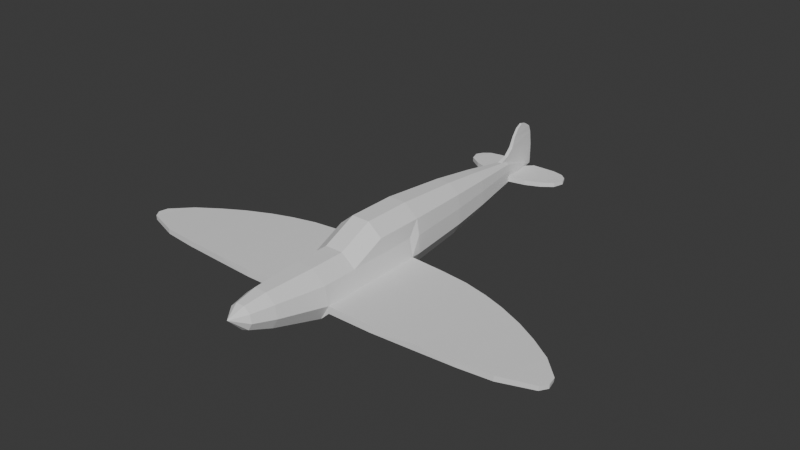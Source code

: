 # Source: spitfire.blend  (saved by Blender 4.2.66; exported with 4.5.12 LTS)
import bpy
from mathutils import Matrix  # noqa: F401  (used for matrix-valued properties, if any)

bpy.ops.wm.read_factory_settings(use_empty=True)
scene = bpy.context.scene
scene.name = 'Scene'

# ---- collections
col_collection = bpy.data.collections.new('Collection'); scene.collection.children.link(col_collection)

# ---- world
world_world = bpy.data.worlds.new('World'); scene.world = world_world
world_world.use_nodes = True; world_world.node_tree.nodes.clear()
_N = world_world.node_tree.nodes; _L = world_world.node_tree.links
n0 = _N.new('ShaderNodeOutputWorld'); n0.name = 'World Output'; n0.location = (300, 300)
n1 = _N.new('ShaderNodeBackground'); n1.name = 'Background'; n1.location = (10, 300)
n1.inputs[0].default_value = (0.05088, 0.05088, 0.05088, 1.0)
_L.new(n1.outputs[0], n0.inputs[0])
n0.is_active_output = True
world_world.color = (0.05088, 0.05088, 0.05088)
world_world.sun_shadow_jitter_overblur = 0.0

# ---- meshes
me_cylinder_001 = bpy.data.meshes.new('Cylinder.001')
me_cylinder_001.from_pydata([(0.9749, 0.45, -0.9815), (0.866, -0.5, -1.0), (-0.866, -0.5, -1.0), (-0.9848, 0.1736, -1.0), (-0.6428, 0.766, -1.0), (3.746e-08, -0.47, 6.348), (0.9749, 0.45, 3.091), (8.237, 0.2845, 2.334), (-0.9848, 0.1736, 3.094), (-0.6428, 0.766, 3.094), (0.6428, 0.766, -1.0), (0.9848, 0.1736, -1.0), (2.672, 0.1921, 3.085), (4.251, 0.2106, 3.006), (5.757, 0.2291, 2.904), (7.006, 0.2526, 2.768), (8.411, 0.2845, 2.07), (8.346, 0.2845, 1.719), (6.809, 0.2706, 0.4663), (6.014, 0.2568, 0.03114), (5.073, 0.2429, -0.376), (4.27, 0.2291, -0.6324), (3.354, 0.2152, -0.8417), (2.313, 0.2014, -0.9438), (7.638, 0.2775, 1.016), (3.347, 0.45, -0.8474), (5.066, 0.45, -0.3895), (6.796, 0.45, 0.4272), (5.75, 0.45, 2.905), (8.32, 0.45, 1.705), (8.219, 0.45, 2.339), (7.003, 0.45, 2.766), (-7.003, 0.45, 2.766), (-8.219, 0.45, 2.339), (-8.32, 0.45, 1.705), (-5.75, 0.45, 2.905), (-6.796, 0.45, 0.4272), (-5.066, 0.45, -0.3895), (-3.347, 0.45, -0.8474), (-7.638, 0.2775, 1.016), (-2.313, 0.2014, -0.9438), (-3.354, 0.2152, -0.8417), (-4.27, 0.2291, -0.6324), (-5.073, 0.2429, -0.376), (-6.014, 0.2568, 0.03114), (-6.809, 0.2706, 0.4663), (-8.346, 0.2845, 1.719), (-8.411, 0.2845, 2.07), (-7.006, 0.2526, 2.768), (-5.757, 0.2291, 2.904), (-4.251, 0.2106, 3.006), (-2.672, 0.1921, 3.085), (-0.6428, 0.766, 3.094), (-0.9848, 0.1736, 3.094), (-0.9848, 0.1736, -1.0), (-0.6428, 0.766, -1.0), (-8.237, 0.2845, 2.334), (-0.9749, 0.45, 3.091), (-0.9749, 0.45, -0.9815), (2.299, 0.45, -0.9248), (4.243, 0.45, -0.6458), (6.022, 0.45, 0.02797), (7.631, 0.45, 1.003), (8.397, 0.45, 2.059), (4.256, 0.45, 2.998), (2.67, 0.45, 3.091), (-2.299, 0.45, -0.9248), (-4.243, 0.45, -0.6458), (-6.022, 0.45, 0.02797), (-7.631, 0.45, 1.003), (-8.397, 0.45, 2.059), (-4.256, 0.45, 2.998), (-2.67, 0.45, 3.091), (0.6428, 0.766, 3.094), (0.0, 1.0, 3.094), (0.9848, 0.1736, 3.094), (0.866, -0.5, 3.094), (0.342, -0.9397, 3.094), (-0.342, -0.9397, 3.094), (-0.866, -0.5, 3.094), (-0.4421, 0.2806, 4.971), (-0.6773, -0.1268, 4.971), (0.4421, 0.2806, 4.971), (2.153e-08, 0.4415, 4.971), (0.6773, -0.1268, 4.971), (0.5956, -0.5901, 4.971), (0.2352, -0.8925, 4.971), (-0.2352, -0.8925, 4.971), (-0.5956, -0.5901, 4.971), (-0.2934, 0.005159, 5.799), (-0.4495, -0.2652, 5.799), (0.2934, 0.005159, 5.799), (3.011e-08, 0.1119, 5.799), (0.4495, -0.2652, 5.799), (0.3953, -0.5727, 5.799), (0.1561, -0.7734, 5.799), (-0.1561, -0.7734, 5.799), (-0.3953, -0.5727, 5.799), (0.866, -0.5, 1.751), (0.342, -0.9397, 1.751), (-0.342, -0.9397, 1.751), (-0.866, -0.5, 1.751), (0.866, -1.089, -1.0), (-0.866, -1.089, -1.0), (0.866, -0.5, 0.4603), (-0.866, -0.5, 0.4603), (0.866, -1.089, 0.4603), (0.342, -1.529, 0.4603), (-0.342, -1.529, 0.4603), (-0.866, -1.089, 0.4603), (0.002669, -0.1577, -9.408), (9.424e-10, 1.0, -1.374), (0.6428, 0.766, -1.374), (0.9848, 0.1736, -1.374), (0.9792, -0.5, -1.374), (-0.9637, -0.5, -1.374), (-0.9848, 0.1736, -1.374), (-0.6428, 0.766, -1.374), (0.866, -1.089, -1.374), (0.342, -1.529, -1.374), (-0.342, -1.529, -1.374), (-0.866, -1.089, -1.374), (9.424e-10, 0.7767, -3.903), (0.4992, 0.595, -3.903), (0.7745, 0.1182, -3.903), (0.7695, -0.4792, -3.903), (-0.7544, -0.4795, -3.903), (-0.7732, 0.1205, -3.903), (-0.4992, 0.595, -3.903), (0.674, -0.9766, -3.903), (0.2656, -1.319, -3.903), (-0.2656, -1.319, -3.903), (-0.6717, -0.9785, -3.903), (9.424e-10, 0.5422, -5.606), (0.3485, 0.4153, -5.606), (0.5536, 0.06003, -5.606), (0.5493, -0.4573, -5.606), (-0.5346, -0.4579, -5.606), (-0.551, 0.06464, -5.606), (-0.3485, 0.4153, -5.606), (0.4724, -0.8581, -5.606), (0.1854, -1.099, -5.606), (-0.1854, -1.099, -5.606), (-0.4676, -0.8621, -5.606), (9.424e-10, 0.1977, -7.67), (0.1271, 0.1515, -7.67), (0.2292, -0.02545, -7.67), (0.2259, -0.4252, -7.67), (-0.2118, -0.4262, -7.67), (-0.2246, -0.01737, -7.67), (-0.1271, 0.1515, -7.67), (0.1762, -0.6841, -7.67), (0.06763, -0.7752, -7.67), (-0.06763, -0.7752, -7.67), (-0.1679, -0.6911, -7.67), (0.08528, -0.8237, -7.36), (-0.08528, -0.8237, -7.36), (0.06763, -0.9612, -7.773), (-0.06763, -0.9612, -7.773), (0.06763, -1.22, -8.049), (-0.06763, -1.22, -8.049), (0.002669, -0.9329, -9.408), (-0.05005, -1.612, -8.223), (-0.03248, -1.783, -9.173), (-0.0149, -1.506, -9.305), (0.05139, -1.612, -8.223), (0.03515, -1.783, -9.173), (0.01891, -1.506, -9.305), (-0.04566, -1.878, -8.417), (-0.04127, -2.009, -8.652), (-0.03687, -1.954, -8.907), (0.04733, -1.878, -8.417), (0.04327, -2.009, -8.652), (0.03921, -1.954, -8.907), (0.2276, -0.2253, -7.67), (0.06111, -0.1236, -8.96), (1.871, -0.06855, -8.257), (1.869, -0.2253, -8.257), (2.003, -0.08034, -8.648), (1.89, -0.09158, -8.927), (0.334, -0.1246, -9.229), (0.3336, -0.1746, -9.229), (1.89, -0.1915, -8.927), (2.002, -0.2084, -8.648), (0.8886, -0.2253, -7.765), (1.445, -0.2253, -7.98), (1.447, -0.0514, -7.98), (0.8903, -0.0389, -7.766), (1.644, -0.1026, -9.138), (1.206, -0.1136, -9.239), (1.206, -0.1802, -9.239), (1.643, -0.1859, -9.138), (0.06069, -0.1751, -8.96), (-0.06111, -0.1236, -8.96), (-1.871, -0.06855, -8.257), (-1.869, -0.2253, -8.257), (-2.003, -0.08034, -8.648), (-1.89, -0.09158, -8.927), (-0.334, -0.1246, -9.229), (-0.3336, -0.1746, -9.229), (-1.89, -0.1915, -8.927), (-2.002, -0.2084, -8.648), (-0.8886, -0.2253, -7.765), (-1.445, -0.2253, -7.98), (-1.447, -0.0514, -7.98), (-0.8903, -0.0389, -7.766), (-1.644, -0.1026, -9.138), (-1.206, -0.1136, -9.239), (-1.206, -0.1802, -9.239), (-1.643, -0.1859, -9.138), (-0.06069, -0.1751, -8.96), (-0.2182, -0.2218, -7.67)], [(98, 1), (101, 2)], [(76, 99, 98), (77, 100, 99), (78, 101, 100), (75, 1, 11), (16, 17, 63), (111, 117, 4), (28, 64, 13), (0, 73, 6), (18, 24, 15), (23, 25, 22), (60, 25, 64), (35, 50, 71), (45, 48, 39), (47, 70, 46), (58, 57, 52), (40, 41, 38), (67, 71, 38), (17, 29, 63), (63, 30, 7), (7, 16, 63), (15, 7, 30), (15, 30, 31), (13, 14, 28), (14, 15, 31), (28, 14, 31), (75, 12, 65), (12, 13, 65), (75, 65, 6), (6, 73, 75), (64, 65, 13), (24, 17, 7), (17, 16, 7), (7, 15, 24), (15, 14, 18), (14, 13, 19), (13, 12, 22), (12, 75, 23), (13, 22, 21), (23, 75, 11), (23, 22, 12), (21, 20, 13), (20, 19, 13), (19, 18, 14), (0, 59, 11), (59, 25, 23), (25, 60, 22), (60, 26, 21), (61, 27, 19), (27, 62, 18), (26, 61, 19), (27, 18, 19), (62, 29, 24), (29, 17, 24), (62, 24, 18), (19, 20, 26), (60, 21, 22), (20, 21, 26), (11, 10, 0), (59, 23, 11), (59, 0, 6), (6, 65, 59), (65, 64, 25), (59, 65, 25), (64, 28, 61), (28, 31, 27), (61, 28, 27), (31, 30, 62), (30, 63, 29), (62, 30, 29), (62, 27, 31), (61, 26, 64), (26, 60, 64), (48, 33, 56), (48, 32, 33), (50, 35, 49), (49, 32, 48), (35, 32, 49), (53, 72, 51), (51, 72, 50), (53, 57, 72), (57, 53, 52), (71, 50, 72), (39, 56, 46), (46, 56, 47), (56, 39, 48), (48, 45, 49), (49, 44, 50), (50, 41, 51), (51, 40, 53), (50, 42, 41), (53, 40, 54), (40, 51, 41), (42, 50, 43), (43, 50, 44), (44, 49, 45), (46, 70, 34), (70, 56, 33), (56, 70, 47), (58, 54, 66), (66, 40, 38), (38, 41, 67), (67, 42, 37), (68, 44, 36), (36, 45, 69), (37, 44, 68), (36, 44, 45), (69, 39, 34), (34, 39, 46), (69, 45, 39), (44, 37, 43), (67, 41, 42), (43, 37, 42), (54, 58, 55), (66, 54, 40), (66, 57, 58), (57, 66, 72), (72, 38, 71), (66, 38, 72), (71, 68, 35), (35, 36, 32), (68, 36, 35), (32, 69, 33), (33, 34, 70), (69, 34, 33), (69, 32, 36), (68, 71, 37), (37, 71, 67), (83, 73, 74), (82, 75, 73), (84, 76, 75), (85, 77, 76), (87, 77, 86), (88, 78, 87), (81, 79, 88), (80, 8, 81), (83, 9, 80), (89, 81, 90), (92, 82, 83), (91, 84, 82), (93, 85, 84), (94, 86, 85), (96, 86, 95), (97, 87, 96), (90, 88, 97), (92, 80, 89), (5, 89, 90), (5, 91, 92), (5, 93, 91), (5, 94, 93), (5, 95, 94), (5, 96, 95), (5, 97, 96), (5, 90, 97), (5, 92, 89), (79, 53, 54), (4, 116, 3), (2, 103, 109), (108, 109, 103), (102, 1, 104), (74, 73, 10), (120, 107, 108), (98, 106, 104), (106, 98, 99), (107, 99, 100), (100, 101, 109), (109, 101, 105), (11, 112, 10), (11, 114, 113), (2, 121, 103), (3, 115, 2), (1, 118, 114), (119, 118, 102), (122, 112, 123), (123, 113, 124), (124, 114, 125), (127, 115, 116), (128, 116, 117), (128, 111, 122), (130, 118, 119), (131, 119, 120), (132, 120, 121), (132, 115, 126), (129, 114, 118), (133, 123, 134), (134, 124, 135), (135, 125, 136), (138, 126, 127), (139, 127, 128), (139, 122, 133), (141, 129, 130), (141, 131, 142), (143, 131, 132), (143, 126, 137), (140, 125, 129), (144, 134, 145), (145, 135, 146), (174, 135, 136), (211, 137, 138), (150, 138, 139), (150, 133, 144), (140, 141, 155), (152, 157, 158, 153), (156, 142, 143), (154, 137, 148), (151, 136, 140), (110, 144, 145), (110, 145, 146, 175), (174, 147, 110, 192), (110, 149, 150), (110, 150, 144), (110, 151, 152), (164, 161, 167), (110, 153, 154), (110, 154, 148), (110, 147, 151), (155, 156, 158), (155, 142, 156), (157, 152, 155), (156, 153, 158), (165, 167, 159), (159, 157, 158), (159, 160, 162), (173, 170, 163), (166, 163, 164), (165, 162, 168), (171, 168, 169), (172, 169, 170), (161, 160, 110), (155, 158, 157), (159, 158, 160), (159, 162, 165), (173, 163, 166), (166, 164, 167), (165, 168, 171), (171, 169, 172), (172, 170, 173), (159, 110, 157), (157, 110, 152), (110, 159, 161), (161, 159, 167), (167, 165, 166), (166, 165, 173), (173, 171, 172), (165, 171, 173), (153, 110, 158), (158, 110, 160), (160, 164, 162), (162, 170, 168), (168, 170, 169), (170, 162, 163), (163, 162, 164), (164, 160, 161), (185, 176, 186), (183, 178, 176), (182, 191, 188), (182, 179, 178), (174, 187, 146), (184, 186, 187), (190, 181, 180), (191, 190, 189), (175, 180, 181), (185, 184, 190), (180, 175, 187), (110, 175, 192), (203, 204, 194), (201, 194, 196), (200, 206, 209), (200, 196, 197), (202, 205, 204), (208, 198, 199), (209, 207, 208), (193, 199, 198), (149, 202, 211), (204, 205, 207), (202, 203, 208), (148, 211, 110), (110, 210, 193), (185, 177, 176), (183, 176, 177), (182, 188, 179), (182, 178, 183), (174, 184, 187), (184, 185, 186), (190, 180, 189), (191, 189, 188), (175, 181, 192), (184, 174, 192), (192, 181, 184), (181, 190, 184), (190, 191, 185), (191, 182, 177), (182, 183, 177), (177, 185, 191), (175, 146, 187), (187, 186, 189), (186, 176, 188), (189, 186, 188), (176, 178, 179), (179, 188, 176), (189, 180, 187), (203, 194, 195), (201, 195, 194), (200, 197, 206), (200, 201, 196), (202, 204, 203), (208, 207, 198), (209, 206, 207), (193, 210, 199), (149, 205, 202), (205, 149, 193), (193, 198, 205), (198, 207, 205), (207, 206, 204), (206, 197, 194), (197, 196, 194), (194, 204, 206), (195, 201, 200), (200, 209, 195), (209, 208, 203), (195, 209, 203), (208, 199, 202), (199, 210, 202), (210, 211, 202), (122, 111, 112), (123, 112, 113), (124, 113, 114), (127, 126, 115), (128, 127, 116), (128, 117, 111), (130, 129, 118), (131, 130, 119), (132, 131, 120), (132, 121, 115), (129, 125, 114), (133, 122, 123), (134, 123, 124), (135, 124, 125), (138, 137, 126), (139, 138, 127), (139, 128, 122), (141, 140, 129), (141, 130, 131), (143, 142, 131), (143, 132, 126), (140, 136, 125), (144, 133, 134), (145, 134, 135), (136, 147, 174), (174, 146, 135), (138, 149, 211), (211, 148, 137), (150, 149, 138), (150, 139, 133), (155, 152, 151), (151, 140, 155), (143, 154, 156), (154, 153, 156), (154, 143, 137), (151, 147, 136), (156, 152, 153), (155, 141, 142), (156, 155, 152), (76, 77, 99), (77, 78, 100), (78, 79, 101), (75, 76, 1), (9, 74, 4), (74, 111, 4), (0, 10, 73), (58, 52, 55), (83, 82, 73), (82, 84, 75), (84, 85, 76), (85, 86, 77), (87, 78, 77), (88, 79, 78), (81, 8, 79), (80, 9, 8), (83, 74, 9), (89, 80, 81), (92, 91, 82), (91, 93, 84), (93, 94, 85), (94, 95, 86), (96, 87, 86), (97, 88, 87), (90, 81, 88), (92, 83, 80), (79, 54, 2), (4, 117, 116), (2, 109, 105), (103, 121, 120), (120, 108, 103), (102, 104, 106), (10, 112, 111), (111, 74, 10), (120, 119, 107), (106, 99, 107), (107, 100, 108), (100, 109, 108), (11, 113, 112), (11, 1, 114), (2, 115, 121), (3, 116, 115), (1, 102, 118), (106, 107, 102), (107, 119, 102)])
_uv = me_cylinder_001.uv_layers.new(name='UVMap')
_uv.uv.foreach_set('vector', [0.4578, 0.13, 0.4093, 0.1887, 0.53, 0.2578, 0.3321, 0.02447, 0.2634, 0.1887, 0.4093, 0.1887, 0.1679, 0.02447, 0.1427, 0.2578, 0.2634, 0.1887, 0.4864, 0.2917, 0.6667, 0.5, 0.7778, 0.5, 0.5688, 0.2498, 0.6155, 0.3146, 0.5751, 0.2672, 4.47e-08, 0.5, 0.1111, 0.5, 0.1111, 0.5, 0.5168, 0.2146, 0.5151, 0.2244, 0.4983, 0.2561, 0.7375, 0.4741, 0.4043, 0.4339, 0.5116, 0.244, 0.7175, 0.451, 0.6665, 0.3828, 0.5102, 0.2206, 0.7605, 0.486, 0.707, 0.4342, 0.7519, 0.479, 0.6918, 0.4143, 0.707, 0.4342, 0.5151, 0.2244, 0.5168, 0.2146, 0.4983, 0.2561, 0.5151, 0.2244, 0.7175, 0.451, 0.5102, 0.2206, 0.6665, 0.3828, 0.5688, 0.2498, 0.5751, 0.2672, 0.6155, 0.3146, 0.7375, 0.4741, 0.5116, 0.244, 0.4043, 0.4339, 0.7605, 0.486, 0.7519, 0.479, 0.707, 0.4342, 0.6918, 0.4143, 0.5151, 0.2244, 0.707, 0.4342, 0.6155, 0.3146, 0.6307, 0.3345, 0.5751, 0.2672, 0.5751, 0.2672, 0.5195, 0.1998, 0.5221, 0.1851, 0.5221, 0.1851, 0.5688, 0.2498, 0.5751, 0.2672, 0.5102, 0.2206, 0.5221, 0.1851, 0.5195, 0.1998, 0.5102, 0.2206, 0.5195, 0.1998, 0.5182, 0.2072, 0.4983, 0.2561, 0.5042, 0.2384, 0.5168, 0.2146, 0.5042, 0.2384, 0.5102, 0.2206, 0.5182, 0.2072, 0.5168, 0.2146, 0.5042, 0.2384, 0.5182, 0.2072, 0.4864, 0.2917, 0.4923, 0.2739, 0.5133, 0.2342, 0.4923, 0.2739, 0.4983, 0.2561, 0.5133, 0.2342, 0.4864, 0.2917, 0.5133, 0.2342, 0.5116, 0.244, 0.5116, 0.244, 0.4043, 0.4339, 0.4864, 0.2917, 0.5151, 0.2244, 0.5133, 0.2342, 0.4983, 0.2561, 0.6665, 0.3828, 0.6155, 0.3146, 0.5221, 0.1851, 0.6155, 0.3146, 0.5688, 0.2498, 0.5221, 0.1851, 0.5221, 0.1851, 0.5102, 0.2206, 0.6665, 0.3828, 0.5102, 0.2206, 0.5042, 0.2384, 0.7175, 0.451, 0.5042, 0.2384, 0.4983, 0.2561, 0.7261, 0.458, 0.4983, 0.2561, 0.4923, 0.2739, 0.7519, 0.479, 0.4923, 0.2739, 0.4864, 0.2917, 0.7605, 0.486, 0.4983, 0.2561, 0.7519, 0.479, 0.7433, 0.472, 0.7605, 0.486, 0.4864, 0.2917, 0.7778, 0.5, 0.7605, 0.486, 0.7519, 0.479, 0.4923, 0.2739, 0.7433, 0.472, 0.7347, 0.465, 0.4983, 0.2561, 0.7347, 0.465, 0.7261, 0.458, 0.4983, 0.2561, 0.7261, 0.458, 0.7175, 0.451, 0.5042, 0.2384, 0.7375, 0.4741, 0.7223, 0.4542, 0.7778, 0.5, 0.7223, 0.4542, 0.707, 0.4342, 0.7605, 0.486, 0.707, 0.4342, 0.6918, 0.4143, 0.7519, 0.479, 0.6918, 0.4143, 0.6765, 0.3943, 0.7433, 0.472, 0.6612, 0.3744, 0.646, 0.3544, 0.7261, 0.458, 0.646, 0.3544, 0.6384, 0.3445, 0.7175, 0.451, 0.6765, 0.3943, 0.6612, 0.3744, 0.7261, 0.458, 0.646, 0.3544, 0.7175, 0.451, 0.7261, 0.458, 0.6384, 0.3445, 0.6307, 0.3345, 0.6665, 0.3828, 0.6307, 0.3345, 0.6155, 0.3146, 0.6665, 0.3828, 0.6384, 0.3445, 0.6665, 0.3828, 0.7175, 0.451, 0.7261, 0.458, 0.7347, 0.465, 0.6765, 0.3943, 0.6918, 0.4143, 0.7433, 0.472, 0.7519, 0.479, 0.7347, 0.465, 0.7433, 0.472, 0.6765, 0.3943, 0.7778, 0.5, 0.8889, 0.5, 0.7375, 0.4741, 0.7223, 0.4542, 0.7605, 0.486, 0.7778, 0.5, 0.7223, 0.4542, 0.7375, 0.4741, 0.5116, 0.244, 0.5116, 0.244, 0.5133, 0.2342, 0.7223, 0.4542, 0.5133, 0.2342, 0.5151, 0.2244, 0.707, 0.4342, 0.7223, 0.4542, 0.5133, 0.2342, 0.707, 0.4342, 0.5151, 0.2244, 0.5168, 0.2146, 0.6612, 0.3744, 0.5168, 0.2146, 0.5182, 0.2072, 0.646, 0.3544, 0.6612, 0.3744, 0.5168, 0.2146, 0.646, 0.3544, 0.5182, 0.2072, 0.5195, 0.1998, 0.6384, 0.3445, 0.5195, 0.1998, 0.5751, 0.2672, 0.6307, 0.3345, 0.6384, 0.3445, 0.5195, 0.1998, 0.6307, 0.3345, 0.6384, 0.3445, 0.646, 0.3544, 0.5182, 0.2072, 0.6612, 0.3744, 0.6765, 0.3943, 0.5151, 0.2244, 0.6765, 0.3943, 0.6918, 0.4143, 0.5151, 0.2244, 0.5102, 0.2206, 0.5195, 0.1998, 0.5221, 0.1851, 0.5102, 0.2206, 0.5182, 0.2072, 0.5195, 0.1998, 0.4983, 0.2561, 0.5168, 0.2146, 0.5042, 0.2384, 0.5042, 0.2384, 0.5182, 0.2072, 0.5102, 0.2206, 0.5168, 0.2146, 0.5182, 0.2072, 0.5042, 0.2384, 0.4864, 0.2917, 0.5133, 0.2342, 0.4923, 0.2739, 0.4923, 0.2739, 0.5133, 0.2342, 0.4983, 0.2561, 0.4864, 0.2917, 0.5116, 0.244, 0.5133, 0.2342, 0.5116, 0.244, 0.4864, 0.2917, 0.4043, 0.4339, 0.5151, 0.2244, 0.4983, 0.2561, 0.5133, 0.2342, 0.6665, 0.3828, 0.5221, 0.1851, 0.6155, 0.3146, 0.6155, 0.3146, 0.5221, 0.1851, 0.5688, 0.2498, 0.5221, 0.1851, 0.6665, 0.3828, 0.5102, 0.2206, 0.5102, 0.2206, 0.7175, 0.451, 0.5042, 0.2384, 0.5042, 0.2384, 0.7261, 0.458, 0.4983, 0.2561, 0.4983, 0.2561, 0.7519, 0.479, 0.4923, 0.2739, 0.4923, 0.2739, 0.7605, 0.486, 0.4864, 0.2917, 0.4983, 0.2561, 0.7433, 0.472, 0.7519, 0.479, 0.4864, 0.2917, 0.7605, 0.486, 0.7778, 0.5, 0.7605, 0.486, 0.4923, 0.2739, 0.7519, 0.479, 0.7433, 0.472, 0.4983, 0.2561, 0.7347, 0.465, 0.7347, 0.465, 0.4983, 0.2561, 0.7261, 0.458, 0.7261, 0.458, 0.5042, 0.2384, 0.7175, 0.451, 0.6155, 0.3146, 0.5751, 0.2672, 0.6307, 0.3345, 0.5751, 0.2672, 0.5221, 0.1851, 0.5195, 0.1998, 0.5221, 0.1851, 0.5751, 0.2672, 0.5688, 0.2498, 0.7375, 0.4741, 0.7778, 0.5, 0.7223, 0.4542, 0.7223, 0.4542, 0.7605, 0.486, 0.707, 0.4342, 0.707, 0.4342, 0.7519, 0.479, 0.6918, 0.4143, 0.6918, 0.4143, 0.7433, 0.472, 0.6765, 0.3943, 0.6612, 0.3744, 0.7261, 0.458, 0.646, 0.3544, 0.646, 0.3544, 0.7175, 0.451, 0.6384, 0.3445, 0.6765, 0.3943, 0.7261, 0.458, 0.6612, 0.3744, 0.646, 0.3544, 0.7261, 0.458, 0.7175, 0.451, 0.6384, 0.3445, 0.6665, 0.3828, 0.6307, 0.3345, 0.6307, 0.3345, 0.6665, 0.3828, 0.6155, 0.3146, 0.6384, 0.3445, 0.7175, 0.451, 0.6665, 0.3828, 0.7261, 0.458, 0.6765, 0.3943, 0.7347, 0.465, 0.6918, 0.4143, 0.7519, 0.479, 0.7433, 0.472, 0.7347, 0.465, 0.6765, 0.3943, 0.7433, 0.472, 0.7778, 0.5, 0.7375, 0.4741, 0.8889, 0.5, 0.7223, 0.4542, 0.7778, 0.5, 0.7605, 0.486, 0.7223, 0.4542, 0.5116, 0.244, 0.7375, 0.4741, 0.5116, 0.244, 0.7223, 0.4542, 0.5133, 0.2342, 0.5133, 0.2342, 0.707, 0.4342, 0.5151, 0.2244, 0.7223, 0.4542, 0.707, 0.4342, 0.5133, 0.2342, 0.5151, 0.2244, 0.6612, 0.3744, 0.5168, 0.2146, 0.5168, 0.2146, 0.646, 0.3544, 0.5182, 0.2072, 0.6612, 0.3744, 0.646, 0.3544, 0.5168, 0.2146, 0.5182, 0.2072, 0.6384, 0.3445, 0.5195, 0.1998, 0.5195, 0.1998, 0.6307, 0.3345, 0.5751, 0.2672, 0.6384, 0.3445, 0.6307, 0.3345, 0.5195, 0.1998, 0.6384, 0.3445, 0.5182, 0.2072, 0.646, 0.3544, 0.6612, 0.3744, 0.5151, 0.2244, 0.6765, 0.3943, 0.6765, 0.3943, 0.5151, 0.2244, 0.6918, 0.4143, 0.25, 0.4151, 0.4043, 0.4339, 0.25, 0.49, 0.3561, 0.3764, 0.4864, 0.2917, 0.4043, 0.4339, 0.4125, 0.2787, 0.4578, 0.13, 0.4864, 0.2917, 0.3929, 0.1675, 0.3321, 0.02447, 0.4578, 0.13, 0.1935, 0.0949, 0.3321, 0.02447, 0.3065, 0.0949, 0.1071, 0.1675, 0.1679, 0.02447, 0.1935, 0.0949, 0.08746, 0.2787, 0.04215, 0.13, 0.1071, 0.1675, 0.1439, 0.3764, 0.01365, 0.2917, 0.08746, 0.2787, 0.25, 0.4151, 0.09573, 0.4339, 0.1439, 0.3764, 0.1796, 0.3339, 0.08746, 0.2787, 0.1421, 0.269, 0.25, 0.3595, 0.3561, 0.3764, 0.25, 0.4151, 0.3204, 0.3339, 0.4125, 0.2787, 0.3561, 0.3764, 0.3579, 0.269, 0.3929, 0.1675, 0.4125, 0.2787, 0.3449, 0.1952, 0.3065, 0.0949, 0.3929, 0.1675, 0.2125, 0.1471, 0.3065, 0.0949, 0.2875, 0.1471, 0.1551, 0.1952, 0.1935, 0.0949, 0.2125, 0.1471, 0.1421, 0.269, 0.1071, 0.1675, 0.1551, 0.1952, 0.25, 0.3595, 0.1439, 0.3764, 0.1796, 0.3339, 0.2099, 0.2978, 0.1796, 0.3339, 0.1421, 0.269, 0.2901, 0.2978, 0.3204, 0.3339, 0.25, 0.3595, 0.3114, 0.2608, 0.3579, 0.269, 0.3204, 0.3339, 0.304, 0.2188, 0.3449, 0.1952, 0.3579, 0.269, 0.2713, 0.1914, 0.2875, 0.1471, 0.3449, 0.1952, 0.2287, 0.1914, 0.2125, 0.1471, 0.2875, 0.1471, 0.196, 0.2188, 0.1551, 0.1952, 0.2125, 0.1471, 0.1886, 0.2608, 0.1421, 0.269, 0.1551, 0.1952, 0.25, 0.3124, 0.25, 0.3595, 0.1796, 0.3339, 0.0, 0.0, 0.4864, 0.2917, 0.7778, 0.5, 0.0, 0.0, 0.0, 0.0, 0.0, 0.0, 0.3333, 0.5, 0.3333, 0.5, 0.3333, 0.5, 0.4444, 0.5, 0.3333, 0.5, 0.3333, 0.5, 0.6667, 0.5, 0.6667, 0.5, 0.6667, 0.5, 0.25, 0.49, 0.4043, 0.4339, 0.8889, 0.5, 0.4444, 0.5, 0.5556, 0.5, 0.4444, 0.5, 0.0, 0.0, 0.6667, 0.5, 0.6667, 0.5, 0.0, 0.0, 0.0, 0.0, 0.0, 0.0, 0.0, 0.0, 0.0, 0.0, 0.0, 0.0, 0.0, 0.0, 0.0, 0.0, 0.0, 0.0, 0.0, 0.0, 0.0, 0.0, 0.3333, 0.5, 0.7778, 0.5, 0.8889, 0.5, 0.8889, 0.5, 0.7778, 0.5, 0.6667, 0.5, 0.7778, 0.5, 0.3333, 0.5, 0.3333, 0.5, 0.3333, 0.5, 0.0, 0.0, 0.0, 0.0, 0.0, 0.0, 0.6667, 0.5, 0.6667, 0.5, 0.6667, 0.5, 0.5556, 0.5, 0.6667, 0.5, 0.6667, 0.5, 0.1859, 0.4865, 0.8889, 0.5, 0.6903, 0.4912, 0.6903, 0.4912, 0.7778, 0.5, 0.7116, 0.4921, 0.7116, 0.4921, 0.6667, 0.5, 0.6346, 0.4922, 0.1172, 0.1895, 0.3333, 0.5, 0.0, 0.0, 0.14, 0.434, 0.0, 0.0, 0.1111, 0.5, 0.14, 0.434, 4.47e-08, 0.5, 0.1859, 0.4865, 0.5396, 0.495, 0.6667, 0.5, 0.5556, 0.5, 0.4471, 0.4946, 0.5556, 0.5, 0.4444, 0.5, 0.3644, 0.4919, 0.4444, 0.5, 0.3333, 0.5, 0.3644, 0.4919, 0.3333, 0.5, 0.3193, 0.4424, 0.6192, 0.4945, 0.6667, 0.5, 0.6667, 0.5, 0.3016, 0.4664, 0.6903, 0.4912, 0.5563, 0.4794, 0.5563, 0.4794, 0.7116, 0.4921, 0.6268, 0.4822, 0.6268, 0.4822, 0.6346, 0.4922, 0.589, 0.4835, 0.2115, 0.3115, 0.3193, 0.4424, 0.1172, 0.1895, 0.2108, 0.4122, 0.1172, 0.1895, 0.14, 0.434, 0.2108, 0.4122, 0.1859, 0.4865, 0.3016, 0.4664, 0.519, 0.4885, 0.6192, 0.4945, 0.5396, 0.495, 0.519, 0.4885, 0.4471, 0.4946, 0.451, 0.4872, 0.3898, 0.4779, 0.4471, 0.4946, 0.3644, 0.4919, 0.3898, 0.4779, 0.3193, 0.4424, 0.3369, 0.4282, 0.5726, 0.4876, 0.6346, 0.4922, 0.6192, 0.4945, 0.3839, 0.4444, 0.5563, 0.4794, 0.4461, 0.4561, 0.4461, 0.4561, 0.6268, 0.4822, 0.4985, 0.4626, 0.5026, 0.4655, 0.6268, 0.4822, 0.589, 0.4835, 0.3639, 0.4243, 0.3369, 0.4282, 0.2115, 0.3115, 0.3399, 0.4254, 0.2115, 0.3115, 0.2108, 0.4122, 0.3399, 0.4254, 0.3016, 0.4664, 0.3839, 0.4444, 0.5726, 0.4876, 0.519, 0.4885, 0.4884, 0.4773, 0.483, 0.4753, 0.483, 0.4753, 0.4554, 0.4726, 0.4554, 0.4726, 0.4548, 0.4748, 0.451, 0.4872, 0.3898, 0.4779, 0.4298, 0.4653, 0.3369, 0.4282, 0.395, 0.4412, 0.5026, 0.4746, 0.589, 0.4835, 0.5726, 0.4876, 0.4036, 0.4416, 0.3839, 0.4444, 0.4461, 0.4561, 0.4156, 0.4449, 0.4461, 0.4561, 0.4985, 0.4626, 0.437, 0.4494, 0.0, 0.0, 0.5066, 0.4684, 0.0, 0.0, 0.0, 0.0, 0.3864, 0.4323, 0.3328, 0.4073, 0.3399, 0.4254, 0.3942, 0.4381, 0.3399, 0.4254, 0.3839, 0.4444, 0.4686, 0.467, 0.5026, 0.4746, 0.483, 0.4753, 0.1139, 0.1182, 0.0, 0.0, 0.0, 0.0, 0.4572, 0.4662, 0.4554, 0.4726, 0.4298, 0.4653, 0.452, 0.4647, 0.4298, 0.4653, 0.395, 0.4412, 0.4666, 0.4603, 0.5066, 0.4684, 0.5026, 0.4746, 0.0, 0.0, 0.0, 0.0, 0.4554, 0.4726, 0.4884, 0.4773, 0.451, 0.4872, 0.4548, 0.4748, 0.0, 0.0, 0.0, 0.0, 0.0, 0.0, 0.0, 0.0, 0.0, 0.0, 0.0, 0.0, 0.0, 0.0, 0.0, 0.0, 0.0, 0.0, 0.0, 0.0, 0.0, 0.0, 0.0, 0.0, 0.0, 0.0, 0.4554, 0.4726, 0.3416, 0.3545, 0.0, 0.0, 0.2562, 0.2658, 0.2277, 0.2363, 0.0, 0.0, 0.2277, 0.2363, 0.1139, 0.1182, 0.0, 0.0, 0.3416, 0.3545, 0.3131, 0.3249, 0.0, 0.0, 0.3131, 0.3249, 0.2847, 0.2954, 0.0, 0.0, 0.2847, 0.2954, 0.2562, 0.2658, 0.0, 0.0, 0.4554, 0.4726, 0.4572, 0.4662, 0.0, 0.0, 0.4554, 0.4726, 0.483, 0.4753, 0.0, 0.0, 0.0, 0.0, 0.0, 0.0, 0.0, 0.0, 0.3416, 0.3545, 0.0, 0.0, 0.0, 0.0, 0.2277, 0.2363, 0.0, 0.0, 0.0, 0.0, 0.1139, 0.1182, 0.0, 0.0, 0.0, 0.0, 0.3131, 0.3249, 0.0, 0.0, 0.0, 0.0, 0.2847, 0.2954, 0.0, 0.0, 0.0, 0.0, 0.2562, 0.2658, 0.0, 0.0, 0.0, 0.0, 0.4572, 0.4662, 0.0, 0.0, 0.0, 0.0, 0.4572, 0.4662, 0.0, 0.0, 0.4572, 0.4662, 0.0, 0.0, 0.0, 0.0, 0.0, 0.0, 0.0, 0.0, 0.0, 0.0, 0.0, 0.0, 0.0, 0.0, 0.0, 0.0, 0.0, 0.0, 0.0, 0.0, 0.0, 0.0, 0.0, 0.0, 0.0, 0.0, 0.0, 0.0, 0.0, 0.0, 0.0, 0.0, 0.0, 0.0, 0.4554, 0.4726, 0.4572, 0.4662, 0.4554, 0.4726, 0.4554, 0.4726, 0.4572, 0.4662, 0.4554, 0.4726, 0.4554, 0.4726, 0.1139, 0.1182, 0.3416, 0.3545, 0.3416, 0.3545, 0.2562, 0.2658, 0.3131, 0.3249, 0.3131, 0.3249, 0.2562, 0.2658, 0.2847, 0.2954, 0.2562, 0.2658, 0.3416, 0.3545, 0.2277, 0.2363, 0.2277, 0.2363, 0.3416, 0.3545, 0.1139, 0.1182, 0.1139, 0.1182, 0.4554, 0.4726, 0.0, 0.0, 0.5026, 0.4655, 0.4985, 0.4626, 0.4985, 0.4626, 0.0, 0.0, 0.3739, 0.347, 0.4985, 0.4626, 0.0, 0.0, 0.0, 0.0, 0.2077, 0.1928, 0.0, 0.0, 0.2493, 0.2313, 0.3739, 0.347, 0.5026, 0.4655, 0.4985, 0.4626, 0.4985, 0.4626, 0.5026, 0.4655, 0.4985, 0.4626, 0.4985, 0.4626, 0.0, 0.0, 0.0, 0.0, 0.1246, 0.1157, 0.0, 0.0, 0.0, 0.0, 0.1662, 0.1542, 0.002477, 0.002298, 0.1246, 0.1157, 0.0, 0.0, 0.5026, 0.4655, 0.5026, 0.4655, 0.0, 0.0, 0.1246, 0.1157, 0.437, 0.4494, 0.4985, 0.4626, 0.0, 0.0, 0.002477, 0.002298, 0.0, 0.0, 0.5026, 0.4655, 0.4985, 0.4626, 0.4985, 0.4626, 0.0, 0.0, 0.4985, 0.4626, 0.3739, 0.347, 0.0, 0.0, 0.2077, 0.1928, 0.0, 0.0, 0.0, 0.0, 0.3739, 0.347, 0.2493, 0.2313, 0.5026, 0.4655, 0.4985, 0.4626, 0.4985, 0.4626, 0.0, 0.0, 0.1246, 0.1157, 0.0, 0.0, 0.0, 0.0, 0.1662, 0.1542, 0.0, 0.0, 0.002477, 0.002298, 0.0, 0.0, 0.1246, 0.1157, 0.3328, 0.4073, 0.5026, 0.4655, 0.3639, 0.4243, 0.4985, 0.4626, 0.4985, 0.4626, 0.1662, 0.1542, 0.5026, 0.4655, 0.5026, 0.4655, 0.0, 0.0, 0.395, 0.4412, 0.3639, 0.4243, 0.452, 0.4647, 0.0, 0.0, 0.0, 0.0, 0.002477, 0.002298, 0.5026, 0.4655, 0.5026, 0.4655, 0.4985, 0.4626, 0.0, 0.0, 0.4985, 0.4626, 0.0, 0.0, 0.0, 0.0, 0.2077, 0.1928, 0.2493, 0.2313, 0.0, 0.0, 0.3739, 0.347, 0.0, 0.0, 0.5026, 0.4655, 0.5026, 0.4655, 0.4985, 0.4626, 0.5026, 0.4655, 0.5026, 0.4655, 0.4985, 0.4626, 0.0, 0.0, 0.1246, 0.1157, 0.1662, 0.1542, 0.0, 0.0, 0.1662, 0.1542, 0.2077, 0.1928, 0.002477, 0.002298, 0.0, 0.0, 0.0, 0.0, 0.5026, 0.4655, 0.5026, 0.4655, 0.0, 0.0, 0.0, 0.0, 0.0, 0.0, 0.5026, 0.4655, 0.0, 0.0, 0.0, 0.0, 0.5026, 0.4655, 0.0, 0.0, 0.0, 0.0, 0.5026, 0.4655, 0.0, 0.0, 0.0, 0.0, 0.5026, 0.4655, 0.0, 0.0, 0.0, 0.0, 0.5026, 0.4655, 0.5026, 0.4655, 0.5026, 0.4655, 0.0, 0.0, 0.437, 0.4494, 0.4985, 0.4626, 0.4985, 0.4626, 0.4985, 0.4626, 0.4985, 0.4626, 0.1662, 0.1542, 0.4985, 0.4626, 0.4985, 0.4626, 0.2077, 0.1928, 0.1662, 0.1542, 0.4985, 0.4626, 0.2077, 0.1928, 0.4985, 0.4626, 0.3739, 0.347, 0.2493, 0.2313, 0.2493, 0.2313, 0.2077, 0.1928, 0.4985, 0.4626, 0.1662, 0.1542, 0.1246, 0.1157, 0.4985, 0.4626, 0.5026, 0.4655, 0.4985, 0.4626, 0.5026, 0.4655, 0.0, 0.0, 0.0, 0.0, 0.4985, 0.4626, 0.0, 0.0, 0.2493, 0.2313, 0.2077, 0.1928, 0.0, 0.0, 0.0, 0.0, 0.3739, 0.347, 0.5026, 0.4655, 0.4985, 0.4626, 0.5026, 0.4655, 0.0, 0.0, 0.1662, 0.1542, 0.1246, 0.1157, 0.0, 0.0, 0.2077, 0.1928, 0.1662, 0.1542, 0.002477, 0.002298, 0.0, 0.0, 0.0, 0.0, 0.3328, 0.4073, 0.4985, 0.4626, 0.5026, 0.4655, 0.4985, 0.4626, 0.3328, 0.4073, 0.002477, 0.002298, 0.002477, 0.002298, 0.1246, 0.1157, 0.4985, 0.4626, 0.1246, 0.1157, 0.1662, 0.1542, 0.4985, 0.4626, 0.1662, 0.1542, 0.2077, 0.1928, 0.4985, 0.4626, 0.2077, 0.1928, 0.2493, 0.2313, 0.4985, 0.4626, 0.2493, 0.2313, 0.3739, 0.347, 0.4985, 0.4626, 0.4985, 0.4626, 0.4985, 0.4626, 0.2077, 0.1928, 0.5026, 0.4655, 0.0, 0.0, 0.0, 0.0, 0.0, 0.0, 0.0, 0.0, 0.5026, 0.4655, 0.0, 0.0, 0.0, 0.0, 0.5026, 0.4655, 0.5026, 0.4655, 0.0, 0.0, 0.5026, 0.4655, 0.0, 0.0, 0.0, 0.0, 0.5026, 0.4655, 0.0, 0.0, 0.0, 0.0, 0.5026, 0.4655, 0.0, 0.0, 0.3639, 0.4243, 0.5026, 0.4655, 0.1859, 0.4865, 4.47e-08, 0.5, 0.8889, 0.5, 0.6903, 0.4912, 0.8889, 0.5, 0.7778, 0.5, 0.7116, 0.4921, 0.7778, 0.5, 0.6667, 0.5, 0.1172, 0.1895, 0.3193, 0.4424, 0.3333, 0.5, 0.14, 0.434, 0.1172, 0.1895, 0.0, 0.0, 0.14, 0.434, 0.1111, 0.5, 4.47e-08, 0.5, 0.5396, 0.495, 0.6192, 0.4945, 0.6667, 0.5, 0.4471, 0.4946, 0.5396, 0.495, 0.5556, 0.5, 0.3644, 0.4919, 0.4471, 0.4946, 0.4444, 0.5, 0.3644, 0.4919, 0.3333, 0.5, 0.3333, 0.5, 0.6192, 0.4945, 0.6346, 0.4922, 0.6667, 0.5, 0.3016, 0.4664, 0.1859, 0.4865, 0.6903, 0.4912, 0.5563, 0.4794, 0.6903, 0.4912, 0.7116, 0.4921, 0.6268, 0.4822, 0.7116, 0.4921, 0.6346, 0.4922, 0.2115, 0.3115, 0.3369, 0.4282, 0.3193, 0.4424, 0.2108, 0.4122, 0.2115, 0.3115, 0.1172, 0.1895, 0.2108, 0.4122, 0.14, 0.434, 0.1859, 0.4865, 0.519, 0.4885, 0.5726, 0.4876, 0.6192, 0.4945, 0.519, 0.4885, 0.5396, 0.495, 0.4471, 0.4946, 0.3898, 0.4779, 0.451, 0.4872, 0.4471, 0.4946, 0.3898, 0.4779, 0.3644, 0.4919, 0.3193, 0.4424, 0.5726, 0.4876, 0.589, 0.4835, 0.6346, 0.4922, 0.3839, 0.4444, 0.3016, 0.4664, 0.5563, 0.4794, 0.4461, 0.4561, 0.5563, 0.4794, 0.6268, 0.4822, 0.589, 0.4835, 0.5066, 0.4684, 0.5026, 0.4655, 0.5026, 0.4655, 0.4985, 0.4626, 0.6268, 0.4822, 0.2115, 0.3115, 0.3328, 0.4073, 0.3639, 0.4243, 0.3639, 0.4243, 0.395, 0.4412, 0.3369, 0.4282, 0.3399, 0.4254, 0.3328, 0.4073, 0.2115, 0.3115, 0.3399, 0.4254, 0.2108, 0.4122, 0.3016, 0.4664, 0.4884, 0.4773, 0.483, 0.4753, 0.5026, 0.4746, 0.5026, 0.4746, 0.5726, 0.4876, 0.4884, 0.4773, 0.3898, 0.4779, 0.4298, 0.4653, 0.4548, 0.4748, 0.4298, 0.4653, 0.4554, 0.4726, 0.4548, 0.4748, 0.4298, 0.4653, 0.3898, 0.4779, 0.3369, 0.4282, 0.5026, 0.4746, 0.5066, 0.4684, 0.589, 0.4835, 0.4548, 0.4748, 0.483, 0.4753, 0.4554, 0.4726, 0.4884, 0.4773, 0.519, 0.4885, 0.451, 0.4872, 0.4548, 0.4748, 0.4884, 0.4773, 0.483, 0.4753, 0.4578, 0.13, 0.3321, 0.02447, 0.4093, 0.1887, 0.3321, 0.02447, 0.1679, 0.02447, 0.2634, 0.1887, 0.1679, 0.02447, 0.04215, 0.13, 0.1427, 0.2578, 0.4864, 0.2917, 0.4578, 0.13, 0.6667, 0.5, 0.09573, 0.4339, 0.25, 0.49, 0.1111, 0.5, 0.25, 0.49, 4.47e-08, 0.5, 0.1111, 0.5, 0.7375, 0.4741, 0.8889, 0.5, 0.4043, 0.4339, 0.7375, 0.4741, 0.4043, 0.4339, 0.8889, 0.5, 0.25, 0.4151, 0.3561, 0.3764, 0.4043, 0.4339, 0.3561, 0.3764, 0.4125, 0.2787, 0.4864, 0.2917, 0.4125, 0.2787, 0.3929, 0.1675, 0.4578, 0.13, 0.3929, 0.1675, 0.3065, 0.0949, 0.3321, 0.02447, 0.1935, 0.0949, 0.1679, 0.02447, 0.3321, 0.02447, 0.1071, 0.1675, 0.04215, 0.13, 0.1679, 0.02447, 0.08746, 0.2787, 0.01365, 0.2917, 0.04215, 0.13, 0.1439, 0.3764, 0.09573, 0.4339, 0.01365, 0.2917, 0.25, 0.4151, 0.25, 0.49, 0.09573, 0.4339, 0.1796, 0.3339, 0.1439, 0.3764, 0.08746, 0.2787, 0.25, 0.3595, 0.3204, 0.3339, 0.3561, 0.3764, 0.3204, 0.3339, 0.3579, 0.269, 0.4125, 0.2787, 0.3579, 0.269, 0.3449, 0.1952, 0.3929, 0.1675, 0.3449, 0.1952, 0.2875, 0.1471, 0.3065, 0.0949, 0.2125, 0.1471, 0.1935, 0.0949, 0.3065, 0.0949, 0.1551, 0.1952, 0.1071, 0.1675, 0.1935, 0.0949, 0.1421, 0.269, 0.08746, 0.2787, 0.1071, 0.1675, 0.25, 0.3595, 0.25, 0.4151, 0.1439, 0.3764, 0.0, 0.0, 0.7778, 0.5, 0.0, 0.0, 0.0, 0.0, 0.0, 0.0, 0.0, 0.0, 0.3333, 0.5, 0.3333, 0.5, 0.3333, 0.5, 0.3333, 0.5, 0.3333, 0.5, 0.4444, 0.5, 0.4444, 0.5, 0.4444, 0.5, 0.3333, 0.5, 0.6667, 0.5, 0.6667, 0.5, 0.6667, 0.5, 0.8889, 0.5, 0.8889, 0.5, 1.0, 0.5, 1.0, 0.5, 0.25, 0.49, 0.8889, 0.5, 0.4444, 0.5, 0.5556, 0.5, 0.5556, 0.5, 0.0, 0.0, 0.0, 0.0, 0.0, 0.0, 0.0, 0.0, 0.0, 0.0, 0.0, 0.0, 0.0, 0.0, 0.0, 0.0, 0.0, 0.0, 0.7778, 0.5, 0.7778, 0.5, 0.8889, 0.5, 0.7778, 0.5, 0.6667, 0.5, 0.6667, 0.5, 0.3333, 0.5, 0.3333, 0.5, 0.3333, 0.5, 0.0, 0.0, 0.0, 0.0, 0.0, 0.0, 0.6667, 0.5, 0.6667, 0.5, 0.6667, 0.5, 0.6667, 0.5, 0.5556, 0.5, 0.6667, 0.5, 0.5556, 0.5, 0.5556, 0.5, 0.6667, 0.5])
me_cylinder_001.update()

# ---- objects
ob_cylinder = bpy.data.objects.new('Cylinder', me_cylinder_001)

# ---- transforms, parenting, visibility, modifiers, constraints
ob_cylinder.location = (0.0, 0.0, 0.0)
ob_cylinder.rotation_euler = (1.571, 3.142, 0.0)

# ---- collection membership
col_collection.objects.link(ob_cylinder)

# ---- scene / render settings (as saved in the file)
scene.frame_start = 1; scene.frame_end = 250; scene.frame_set(1)
scene.render.engine = 'BLENDER_EEVEE_NEXT'
bpy.context.view_layer.update()

# ---- added for rendering (the .blend has no active camera and no usable light): camera, sun
cam_auto = bpy.data.cameras.new('AutoCamera')
cam_auto.lens = 50.0
cam_auto.sensor_width = 36.0
cam_auto.clip_end = 1000.0
ob_auto_camera = bpy.data.objects.new('AutoCamera', cam_auto)
scene.collection.objects.link(ob_auto_camera)
ob_auto_camera.location = (21.506, -24.2771, 17.7095)
ob_auto_camera.rotation_euler = (1.09748, -7.21219e-08, 0.694738)
scene.camera = ob_auto_camera
light_auto_sun = bpy.data.lights.new('AutoSun', 'SUN')
light_auto_sun.energy = 3.0
light_auto_sun.angle = 0.0523599
ob_auto_sun = bpy.data.objects.new('AutoSun', light_auto_sun)
scene.collection.objects.link(ob_auto_sun)
ob_auto_sun.rotation_euler = (0.872665, 0.174533, 0.523599)
bpy.context.view_layer.update()
